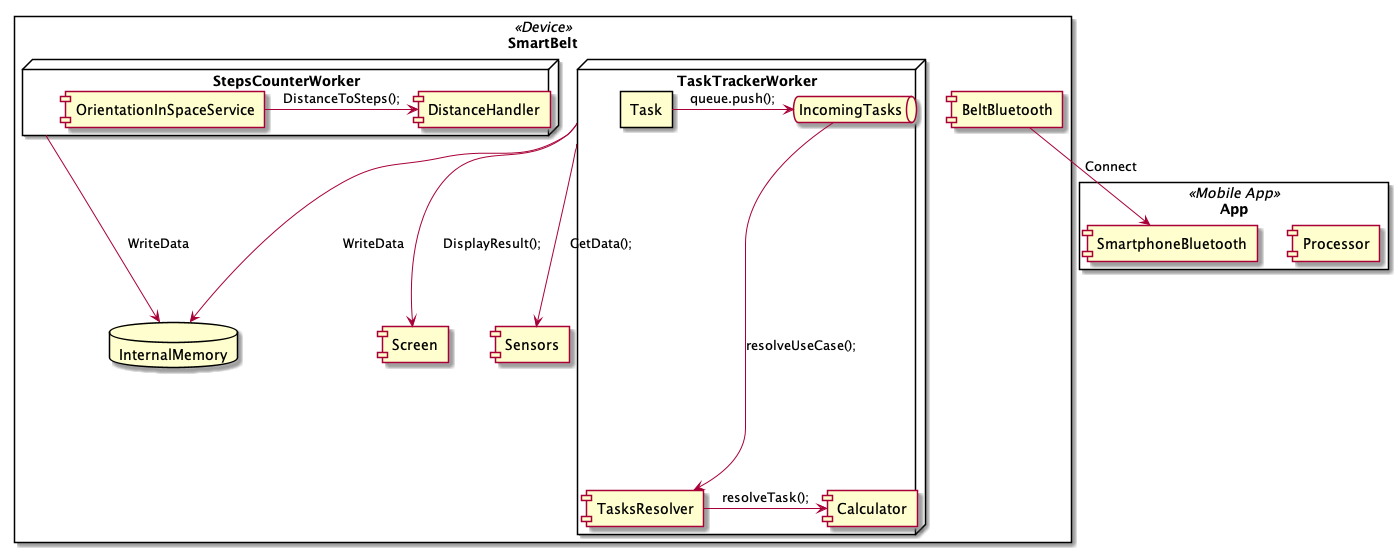

The diagram above was rendered by PlantUML. Its source (embedded in the PNG):
@startuml
top to bottom direction

rectangle App <<Mobile App>> {
    component Processor
    component SmartphoneBluetooth
}

rectangle SmartBelt <<Device>>  {
    database InternalMemory

    node TaskTrackerWorker {
        rectangle Task
        queue IncomingTasks
        component TasksResolver
        component Calculator
        Task -> IncomingTasks: queue.push();
        IncomingTasks -down-> TasksResolver: resolveUseCase();
        TasksResolver -> Calculator: resolveTask();
    }

    component Screen
    component Sensors
    TaskTrackerWorker --> Screen: DisplayResult();
    TaskTrackerWorker --> Sensors: GetData();

    node StepsCounterWorker {
        component OrientationInSpaceService
        component DistanceHandler
        OrientationInSpaceService -> DistanceHandler: DistanceToSteps();
    }

    component BeltBluetooth

    TaskTrackerWorker --> InternalMemory: WriteData
    StepsCounterWorker --> InternalMemory: WriteData
    BeltBluetooth --> SmartphoneBluetooth: Connect
}

@enduml